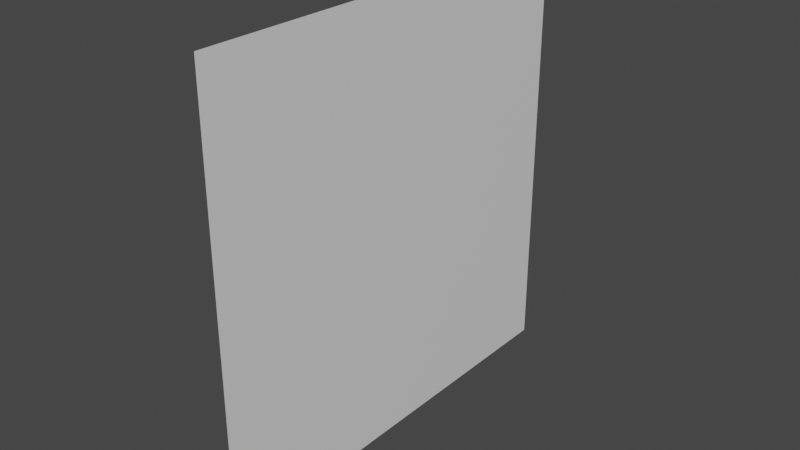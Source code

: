 # Source: Mod_House_Wall.blend  (saved by Blender 2.80.75; exported with 4.5.12 LTS)
import bpy
from mathutils import Matrix  # noqa: F401  (used for matrix-valued properties, if any)

bpy.ops.wm.read_factory_settings(use_empty=True)
scene = bpy.context.scene
scene.name = 'Scene'

# ---- collections
col_collection = bpy.data.collections.new('Collection'); scene.collection.children.link(col_collection)

# ---- materials (node trees are filled in below, after node groups)
mat_material = bpy.data.materials.new('Material')
mat_material.alpha_threshold = 0.0
mat_material.use_transparent_shadow = False
mat_material.line_color = (0.0, 0.0, 0.0, 1.0)

# ---- material node trees
mat_material.use_nodes = True; mat_material.node_tree.nodes.clear()
_N = mat_material.node_tree.nodes; _L = mat_material.node_tree.links
n0 = _N.new('ShaderNodeOutputMaterial'); n0.name = 'Material Output'; n0.location = (300, 300)
n1 = _N.new('ShaderNodeBsdfPrincipled'); n1.name = 'Principled BSDF'; n1.location = (10, 300)
n1.distribution = 'GGX'
n1.subsurface_method = 'BURLEY'
n1.inputs[2].default_value = 0.4
n1.inputs[3].default_value = 1.45
n1.inputs[27].default_value = (0.0, 0.0, 0.0, 1.0)
n1.inputs[28].default_value = 1.0
_L.new(n1.outputs[0], n0.inputs[0])
n0.is_active_output = True

# ---- world
world_world = bpy.data.worlds.new('World'); scene.world = world_world
world_world.use_nodes = True; world_world.node_tree.nodes.clear()
_N = world_world.node_tree.nodes; _L = world_world.node_tree.links
n0 = _N.new('ShaderNodeOutputWorld'); n0.name = 'World Output'; n0.location = (300, 300)
n1 = _N.new('ShaderNodeBackground'); n1.name = 'Background'; n1.location = (10, 300)
n1.inputs[0].default_value = (0.05088, 0.05088, 0.05088, 1.0)
_L.new(n1.outputs[0], n0.inputs[0])
n0.is_active_output = True
world_world.color = (0.05088, 0.05088, 0.05088)
world_world.use_sun_shadow = False
world_world.sun_shadow_jitter_overblur = 0.0

# ---- meshes
me_cube = bpy.data.meshes.new('Cube')
me_cube.from_pydata([(-0.5, 0.5, 1.0), (-0.5, 0.5, 0.0), (-0.5, -0.5, 1.0), (-0.5, -0.5, 0.0)], [], [(3, 2, 0, 1)])
_uv = me_cube.uv_layers.new(name='UVMap')
_uv.uv.foreach_set('vector', [0.2188, 0.7812, 0.2188, 0.9688, 0.03125, 0.9688, 0.03125, 0.7812])
me_cube.materials.append(mat_material)
me_cube.use_remesh_preserve_volume = False
me_cube.use_remesh_preserve_attributes = False
me_cube.use_mirror_vertex_groups = False
me_cube.update()

# ---- objects
ob_model = bpy.data.objects.new('Model', me_cube)

# ---- transforms, parenting, visibility, modifiers, constraints
ob_model.location = (0.0, 0.0, 0.0)
ob_model.lock_rotations_4d = False
ob_model.empty_display_type = 'ARROWS'
ob_model.lineart.crease_threshold = 0.0

# ---- collection membership
col_collection.objects.link(ob_model)

# ---- scene / render settings (as saved in the file)
scene.frame_start = 1; scene.frame_end = 250; scene.frame_set(1)
scene.render.engine = 'BLENDER_EEVEE_NEXT'
scene.cycles.use_denoising = False
scene.cycles.samples = 128
scene.cycles.sampling_pattern = 'TABULATED_SOBOL'
scene.cycles.use_adaptive_sampling = False
scene.cycles.use_light_tree = False
scene.view_settings.view_transform = 'Filmic'
bpy.context.view_layer.update()

# ---- added for rendering (the .blend has no active camera and no usable light): camera, sun
cam_auto = bpy.data.cameras.new('AutoCamera')
cam_auto.lens = 50.0
cam_auto.sensor_width = 36.0
cam_auto.clip_end = 1000.0
ob_auto_camera = bpy.data.objects.new('AutoCamera', cam_auto)
scene.collection.objects.link(ob_auto_camera)
ob_auto_camera.location = (0.808465, -1.57016, 1.54677)
ob_auto_camera.rotation_euler = (1.09748, -7.21219e-08, 0.694738)
scene.camera = ob_auto_camera
light_auto_sun = bpy.data.lights.new('AutoSun', 'SUN')
light_auto_sun.energy = 3.0
light_auto_sun.angle = 0.0523599
ob_auto_sun = bpy.data.objects.new('AutoSun', light_auto_sun)
scene.collection.objects.link(ob_auto_sun)
ob_auto_sun.rotation_euler = (0.872665, 0.174533, 0.523599)
bpy.context.view_layer.update()
